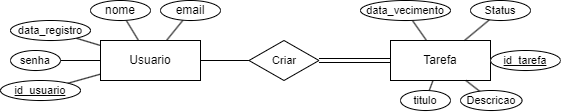

The diagram above was exported from draw.io. Its source (the exported page's mxGraphModel, read from the mxfile embedded in the PNG):
<mxGraphModel dx="1195" dy="697" grid="1" gridSize="10" guides="1" tooltips="1" connect="1" arrows="1" fold="1" page="1" pageScale="1" pageWidth="827" pageHeight="1169" math="0" shadow="0">
  <root>
    <mxCell id="0" />
    <mxCell id="1" parent="0" />
    <mxCell id="dvwk5ULPcao9qmYc1JaS-1" value="Usuario" style="whiteSpace=wrap;html=1;align=center;" vertex="1" parent="1">
      <mxGeometry x="230" y="310" width="100" height="40" as="geometry" />
    </mxCell>
    <mxCell id="dvwk5ULPcao9qmYc1JaS-2" value="Tarefa" style="whiteSpace=wrap;html=1;align=center;" vertex="1" parent="1">
      <mxGeometry x="520" y="310" width="100" height="40" as="geometry" />
    </mxCell>
    <mxCell id="dvwk5ULPcao9qmYc1JaS-4" style="rounded=0;orthogonalLoop=1;jettySize=auto;html=1;endArrow=none;endFill=0;" edge="1" parent="1" source="dvwk5ULPcao9qmYc1JaS-3" target="dvwk5ULPcao9qmYc1JaS-1">
      <mxGeometry relative="1" as="geometry" />
    </mxCell>
    <mxCell id="dvwk5ULPcao9qmYc1JaS-3" value="nome" style="ellipse;whiteSpace=wrap;html=1;align=center;" vertex="1" parent="1">
      <mxGeometry x="220" y="270" width="60" height="20" as="geometry" />
    </mxCell>
    <mxCell id="dvwk5ULPcao9qmYc1JaS-6" style="edgeStyle=none;shape=connector;rounded=0;orthogonalLoop=1;jettySize=auto;html=1;labelBackgroundColor=default;strokeColor=default;fontFamily=Helvetica;fontSize=11;fontColor=default;endArrow=none;endFill=0;" edge="1" parent="1" source="dvwk5ULPcao9qmYc1JaS-5" target="dvwk5ULPcao9qmYc1JaS-1">
      <mxGeometry relative="1" as="geometry" />
    </mxCell>
    <mxCell id="dvwk5ULPcao9qmYc1JaS-5" value="email" style="ellipse;whiteSpace=wrap;html=1;align=center;" vertex="1" parent="1">
      <mxGeometry x="290" y="270" width="60" height="20" as="geometry" />
    </mxCell>
    <mxCell id="dvwk5ULPcao9qmYc1JaS-8" style="edgeStyle=none;shape=connector;rounded=0;orthogonalLoop=1;jettySize=auto;html=1;labelBackgroundColor=default;strokeColor=default;fontFamily=Helvetica;fontSize=11;fontColor=default;endArrow=none;endFill=0;" edge="1" parent="1" source="dvwk5ULPcao9qmYc1JaS-7" target="dvwk5ULPcao9qmYc1JaS-1">
      <mxGeometry relative="1" as="geometry" />
    </mxCell>
    <mxCell id="dvwk5ULPcao9qmYc1JaS-7" value="data_registro" style="ellipse;whiteSpace=wrap;html=1;align=center;fontFamily=Helvetica;fontSize=11;fontColor=default;" vertex="1" parent="1">
      <mxGeometry x="140" y="290" width="80" height="20" as="geometry" />
    </mxCell>
    <mxCell id="dvwk5ULPcao9qmYc1JaS-10" style="edgeStyle=none;shape=connector;rounded=0;orthogonalLoop=1;jettySize=auto;html=1;labelBackgroundColor=default;strokeColor=default;fontFamily=Helvetica;fontSize=11;fontColor=default;endArrow=none;endFill=0;" edge="1" parent="1" source="dvwk5ULPcao9qmYc1JaS-9" target="dvwk5ULPcao9qmYc1JaS-1">
      <mxGeometry relative="1" as="geometry" />
    </mxCell>
    <mxCell id="dvwk5ULPcao9qmYc1JaS-9" value="senha" style="ellipse;whiteSpace=wrap;html=1;align=center;fontFamily=Helvetica;fontSize=11;fontColor=default;" vertex="1" parent="1">
      <mxGeometry x="140" y="320" width="50" height="20" as="geometry" />
    </mxCell>
    <mxCell id="dvwk5ULPcao9qmYc1JaS-12" style="edgeStyle=none;shape=connector;rounded=0;orthogonalLoop=1;jettySize=auto;html=1;labelBackgroundColor=default;strokeColor=default;fontFamily=Helvetica;fontSize=11;fontColor=default;endArrow=none;endFill=0;" edge="1" parent="1" source="dvwk5ULPcao9qmYc1JaS-11" target="dvwk5ULPcao9qmYc1JaS-1">
      <mxGeometry relative="1" as="geometry" />
    </mxCell>
    <mxCell id="dvwk5ULPcao9qmYc1JaS-11" value="id_usuario" style="ellipse;whiteSpace=wrap;html=1;align=center;fontStyle=4;fontFamily=Helvetica;fontSize=11;fontColor=default;" vertex="1" parent="1">
      <mxGeometry x="130" y="350" width="80" height="20" as="geometry" />
    </mxCell>
    <mxCell id="dvwk5ULPcao9qmYc1JaS-14" style="edgeStyle=none;shape=link;rounded=0;orthogonalLoop=1;jettySize=auto;html=1;labelBackgroundColor=default;strokeColor=default;fontFamily=Helvetica;fontSize=11;fontColor=default;endArrow=none;endFill=0;" edge="1" parent="1" source="dvwk5ULPcao9qmYc1JaS-13" target="dvwk5ULPcao9qmYc1JaS-2">
      <mxGeometry relative="1" as="geometry" />
    </mxCell>
    <mxCell id="dvwk5ULPcao9qmYc1JaS-15" style="edgeStyle=none;shape=connector;rounded=0;orthogonalLoop=1;jettySize=auto;html=1;labelBackgroundColor=default;strokeColor=default;fontFamily=Helvetica;fontSize=11;fontColor=default;endArrow=none;endFill=0;" edge="1" parent="1" source="dvwk5ULPcao9qmYc1JaS-13" target="dvwk5ULPcao9qmYc1JaS-1">
      <mxGeometry relative="1" as="geometry" />
    </mxCell>
    <mxCell id="dvwk5ULPcao9qmYc1JaS-13" value="Criar" style="shape=rhombus;perimeter=rhombusPerimeter;whiteSpace=wrap;html=1;align=center;fontFamily=Helvetica;fontSize=11;fontColor=default;" vertex="1" parent="1">
      <mxGeometry x="378.5" y="310" width="70" height="40" as="geometry" />
    </mxCell>
    <mxCell id="dvwk5ULPcao9qmYc1JaS-17" style="edgeStyle=none;shape=connector;rounded=0;orthogonalLoop=1;jettySize=auto;html=1;labelBackgroundColor=default;strokeColor=default;fontFamily=Helvetica;fontSize=11;fontColor=default;endArrow=none;endFill=0;" edge="1" parent="1" source="dvwk5ULPcao9qmYc1JaS-16" target="dvwk5ULPcao9qmYc1JaS-2">
      <mxGeometry relative="1" as="geometry" />
    </mxCell>
    <mxCell id="dvwk5ULPcao9qmYc1JaS-16" value="titulo" style="ellipse;whiteSpace=wrap;html=1;align=center;fontFamily=Helvetica;fontSize=11;fontColor=default;" vertex="1" parent="1">
      <mxGeometry x="530" y="360" width="50" height="20" as="geometry" />
    </mxCell>
    <mxCell id="dvwk5ULPcao9qmYc1JaS-19" style="edgeStyle=none;shape=connector;rounded=0;orthogonalLoop=1;jettySize=auto;html=1;labelBackgroundColor=default;strokeColor=default;fontFamily=Helvetica;fontSize=11;fontColor=default;endArrow=none;endFill=0;" edge="1" parent="1" source="dvwk5ULPcao9qmYc1JaS-18" target="dvwk5ULPcao9qmYc1JaS-2">
      <mxGeometry relative="1" as="geometry" />
    </mxCell>
    <mxCell id="dvwk5ULPcao9qmYc1JaS-18" value="Descricao" style="ellipse;whiteSpace=wrap;html=1;align=center;fontFamily=Helvetica;fontSize=11;fontColor=default;" vertex="1" parent="1">
      <mxGeometry x="590" y="360" width="61.5" height="20" as="geometry" />
    </mxCell>
    <mxCell id="dvwk5ULPcao9qmYc1JaS-21" style="edgeStyle=none;shape=connector;rounded=0;orthogonalLoop=1;jettySize=auto;html=1;labelBackgroundColor=default;strokeColor=default;fontFamily=Helvetica;fontSize=11;fontColor=default;endArrow=none;endFill=0;" edge="1" parent="1" source="dvwk5ULPcao9qmYc1JaS-20" target="dvwk5ULPcao9qmYc1JaS-2">
      <mxGeometry relative="1" as="geometry" />
    </mxCell>
    <mxCell id="dvwk5ULPcao9qmYc1JaS-20" value="data_vecimento" style="ellipse;whiteSpace=wrap;html=1;align=center;fontFamily=Helvetica;fontSize=11;fontColor=default;" vertex="1" parent="1">
      <mxGeometry x="490" y="270" width="90" height="20" as="geometry" />
    </mxCell>
    <mxCell id="dvwk5ULPcao9qmYc1JaS-23" style="edgeStyle=none;shape=connector;rounded=0;orthogonalLoop=1;jettySize=auto;html=1;labelBackgroundColor=default;strokeColor=default;fontFamily=Helvetica;fontSize=11;fontColor=default;endArrow=none;endFill=0;" edge="1" parent="1" source="dvwk5ULPcao9qmYc1JaS-22" target="dvwk5ULPcao9qmYc1JaS-2">
      <mxGeometry relative="1" as="geometry" />
    </mxCell>
    <mxCell id="dvwk5ULPcao9qmYc1JaS-22" value="Status" style="ellipse;whiteSpace=wrap;html=1;align=center;fontFamily=Helvetica;fontSize=11;fontColor=default;" vertex="1" parent="1">
      <mxGeometry x="600" y="270" width="60" height="20" as="geometry" />
    </mxCell>
    <mxCell id="dvwk5ULPcao9qmYc1JaS-25" style="edgeStyle=none;shape=connector;rounded=0;orthogonalLoop=1;jettySize=auto;html=1;labelBackgroundColor=default;strokeColor=default;fontFamily=Helvetica;fontSize=11;fontColor=default;endArrow=none;endFill=0;" edge="1" parent="1" source="dvwk5ULPcao9qmYc1JaS-24" target="dvwk5ULPcao9qmYc1JaS-2">
      <mxGeometry relative="1" as="geometry" />
    </mxCell>
    <mxCell id="dvwk5ULPcao9qmYc1JaS-24" value="id_tarefa" style="ellipse;whiteSpace=wrap;html=1;align=center;fontStyle=4;fontFamily=Helvetica;fontSize=11;fontColor=default;" vertex="1" parent="1">
      <mxGeometry x="620" y="320" width="70" height="20" as="geometry" />
    </mxCell>
  </root>
</mxGraphModel>